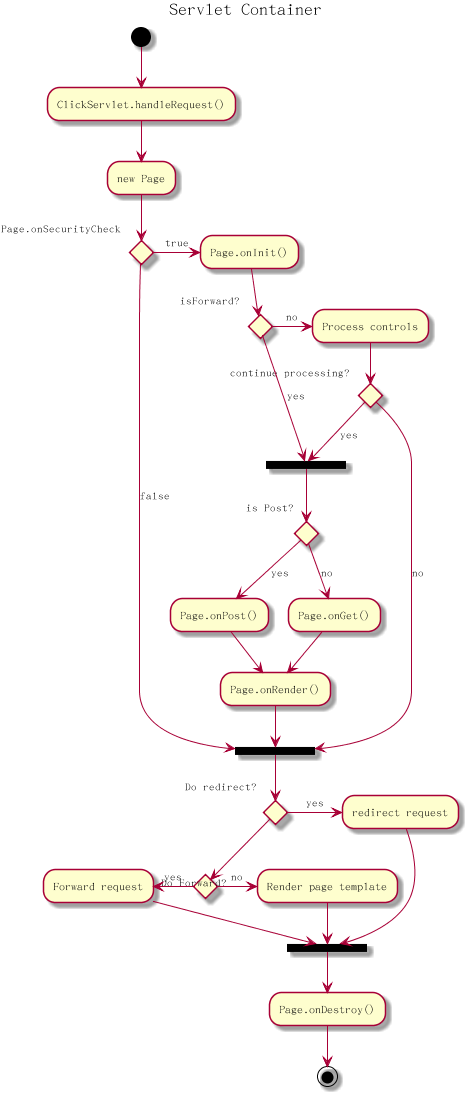

The diagram above was rendered by PlantUML. Its source (embedded in the PNG):
@startuml

title Servlet Container

(*) --> "ClickServlet.handleRequest()"
--> "new Page"

if "Page.onSecurityCheck" then
->[true] "Page.onInit()"

if "isForward?" then
->[no] "Process controls"

if "continue processing?" then
-->[yes] ===RENDERING===
else
-->[no] ===REDIRECT_CHECK===
endif

else
-->[yes] ===RENDERING===
endif

if "is Post?" then
-->[yes] "Page.onPost()"
--> "Page.onRender()" as render
--> ===REDIRECT_CHECK===
else
-->[no] "Page.onGet()"
--> render
endif

else
-->[false] ===REDIRECT_CHECK===
endif

if "Do redirect?" then
->[yes] "redirect request"
--> ==BEFORE_DESTROY===
else
if "Do Forward?" then
-left->[yes] "Forward request"
--> ==BEFORE_DESTROY===
else
-right->[no] "Render page template"
--> ==BEFORE_DESTROY===
endif

endif

--> "Page.onDestroy()"
--> (*)

@enduml